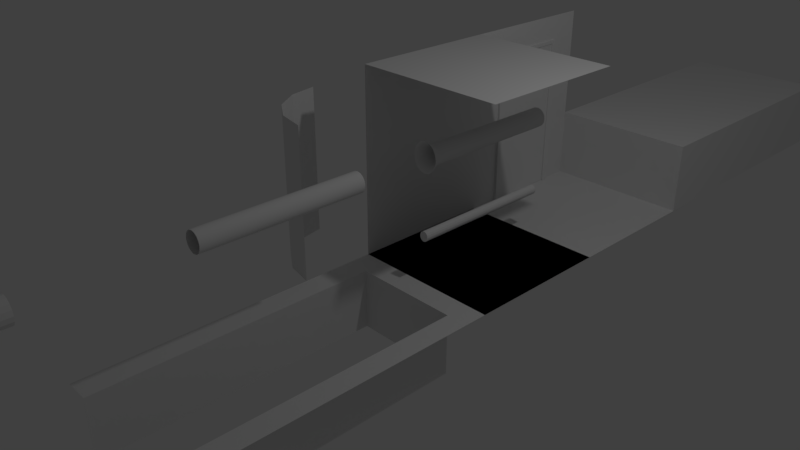 # Source: RoomBuilder.blend  (saved by Blender 2.78.0; exported with 4.5.12 LTS)
import bpy
from mathutils import Matrix  # noqa: F401  (used for matrix-valued properties, if any)

bpy.ops.wm.read_factory_settings(use_empty=True)
scene = bpy.context.scene
scene.name = 'Scene'

# ---- collections
col_collection_1 = bpy.data.collections.new('Collection 1'); scene.collection.children.link(col_collection_1)

# ---- materials (node trees are filled in below, after node groups)
mat_pipe = bpy.data.materials.new('Pipe')
mat_pipe.alpha_threshold = 0.0
mat_pipe.use_transparent_shadow = False
mat_pipe.roughness = 0.5
mat_floor = bpy.data.materials.new('Floor')
mat_floor.alpha_threshold = 0.0
mat_floor.use_transparent_shadow = False
mat_floor.roughness = 0.5
mat_floor.line_color = (0.0, 0.0, 0.0, 1.0)
mat_pit = bpy.data.materials.new('Pit')
mat_pit.alpha_threshold = 0.0
mat_pit.use_transparent_shadow = False
mat_pit.roughness = 0.5
mat_pit.line_color = (0.0, 0.0, 0.0, 1.0)
mat_wall = bpy.data.materials.new('Wall')
mat_wall.alpha_threshold = 0.0
mat_wall.use_transparent_shadow = False
mat_wall.roughness = 0.5
mat_wall.line_color = (0.0, 0.0, 0.0, 1.0)
mat_ceiling = bpy.data.materials.new('Ceiling')
mat_ceiling.alpha_threshold = 0.0
mat_ceiling.use_transparent_shadow = False
mat_ceiling.roughness = 0.5
mat_ceiling.line_color = (0.0, 0.0, 0.0, 1.0)

# ---- material node trees

# ---- world
world_world = bpy.data.worlds.new('World'); scene.world = world_world
world_world.color = (0.05088, 0.05088, 0.05088)
world_world.use_sun_shadow = False
world_world.sun_shadow_jitter_overblur = 0.0
world_world.cycles.sampling_method = 'MANUAL'

# ---- cameras
cam_camera = bpy.data.cameras.new('Camera')
cam_camera.clip_end = 100.0
cam_camera.lens = 35.0
cam_camera.sensor_width = 32.0
cam_camera.sensor_height = 18.0
cam_camera.ortho_scale = 7.314
cam_camera.dof.focus_distance = 0.0
cam_camera.dof.aperture_fstop = 128.0

# ---- lights
light_lamp = bpy.data.lights.new('Lamp', 'POINT')
light_lamp.transmission_factor = 0.0
light_lamp.cutoff_distance = 30.0
light_lamp.energy = 100.0
light_lamp.shadow_buffer_clip_start = 1.001
light_lamp.shadow_soft_size = 0.1
light_lamp.shadow_maximum_resolution = 0.006
light_lamp.use_absolute_resolution = True

# ---- meshes
me_cylinder_006 = bpy.data.meshes.new('Cylinder.006')
me_cylinder_006.from_pydata([(1.0, 0.004065, 1.752), (1.0, -1.996, 1.751), (1.046, 0.004065, 1.743), (1.044, -1.996, 1.742), (1.086, 0.004065, 1.715), (1.082, -1.996, 1.715), (1.112, 0.004065, 1.674), (1.107, -1.996, 1.674), (1.121, 0.004065, 1.626), (1.116, -1.996, 1.626), (1.112, 0.004065, 1.578), (1.107, -1.996, 1.578), (1.086, 0.004065, 1.537), (1.082, -1.996, 1.538), (1.046, 0.004065, 1.51), (1.044, -1.996, 1.511), (1.0, 0.004065, 1.5), (1.0, -1.996, 1.501), (0.9537, 0.004065, 1.51), (0.9557, -1.996, 1.511), (0.9145, 0.004065, 1.537), (0.9181, -1.996, 1.538), (0.8883, 0.004065, 1.578), (0.893, -1.996, 1.578), (0.8791, 0.004065, 1.626), (0.8842, -1.996, 1.626), (0.8883, 0.004065, 1.674), (0.893, -1.996, 1.674), (0.9145, 0.004065, 1.715), (0.9181, -1.996, 1.715), (0.9537, 0.004065, 1.743), (0.9557, -1.996, 1.742), (1.0, -1.879, 1.752), (1.046, -1.879, 1.743), (1.086, -1.879, 1.715), (1.112, -1.879, 1.674), (1.121, -1.879, 1.626), (1.112, -1.879, 1.578), (1.086, -1.879, 1.537), (1.046, -1.879, 1.51), (1.0, -1.879, 1.5), (0.9537, -1.879, 1.51), (0.9145, -1.879, 1.537), (0.8883, -1.879, 1.578), (0.8791, -1.879, 1.626), (0.8883, -1.879, 1.674), (0.9145, -1.879, 1.715), (0.9537, -1.879, 1.743), (1.046, -0.085, 1.743), (1.086, -0.085, 1.715), (1.112, -0.085, 1.674), (1.121, -0.085, 1.626), (1.112, -0.085, 1.578), (1.086, -0.085, 1.537), (1.046, -0.085, 1.51), (1.0, -0.085, 1.5), (0.9537, -0.085, 1.51), (0.9145, -0.085, 1.537), (0.8883, -0.085, 1.578), (0.8791, -0.085, 1.626), (0.8883, -0.085, 1.674), (0.9145, -0.085, 1.715), (0.9537, -0.085, 1.743), (1.0, -0.085, 1.752)], [], [(32, 1, 3, 33), (33, 3, 5, 34), (34, 5, 7, 35), (35, 7, 9, 36), (36, 9, 11, 37), (37, 11, 13, 38), (38, 13, 15, 39), (39, 15, 17, 40), (40, 17, 19, 41), (41, 19, 21, 42), (42, 21, 23, 43), (43, 23, 25, 44), (44, 25, 27, 45), (45, 27, 29, 46), (46, 29, 31, 47), (47, 31, 1, 32), (62, 47, 32, 63), (61, 46, 47, 62), (60, 45, 46, 61), (59, 44, 45, 60), (58, 43, 44, 59), (57, 42, 43, 58), (56, 41, 42, 57), (55, 40, 41, 56), (54, 39, 40, 55), (53, 38, 39, 54), (52, 37, 38, 53), (51, 36, 37, 52), (50, 35, 36, 51), (49, 34, 35, 50), (48, 33, 34, 49), (63, 32, 33, 48), (0, 63, 48, 2), (2, 48, 49, 4), (4, 49, 50, 6), (6, 50, 51, 8), (8, 51, 52, 10), (10, 52, 53, 12), (12, 53, 54, 14), (14, 54, 55, 16), (16, 55, 56, 18), (18, 56, 57, 20), (20, 57, 58, 22), (22, 58, 59, 24), (24, 59, 60, 26), (26, 60, 61, 28), (28, 61, 62, 30), (30, 62, 63, 0)])
me_cylinder_006.polygons.foreach_set('use_smooth', [True] * 48)
_uv = me_cylinder_006.uv_layers.new(name='UVMap')
_uv.uv.foreach_set('vector', [0.1722, 0.2481, 0.01963, 0.249, 0.01936, 0.1895, 0.172, 0.1868, 0.172, 0.1868, 0.01936, 0.1895, 0.01906, 0.1286, 0.1717, 0.1247, 0.1717, 0.1247, 0.01906, 0.1286, 0.0184, 0.06596, 0.1713, 0.06167, 0.1713, 0.06167, 0.0184, 0.06596, 0.01704, 0.002063, 0.1706, -0.00223, 0.1703, 0.9973, 0.01679, 0.993, 0.01818, 0.929, 0.1711, 0.9334, 0.1711, 0.9334, 0.01818, 0.929, 0.01888, 0.8664, 0.1716, 0.8703, 0.1716, 0.8703, 0.01888, 0.8664, 0.01921, 0.8055, 0.1718, 0.8083, 0.1718, 0.8083, 0.01921, 0.8055, 0.0195, 0.746, 0.1721, 0.747, 0.1721, 0.747, 0.0195, 0.746, 0.01981, 0.6863, 0.1725, 0.6857, 0.1725, 0.6857, 0.01981, 0.6863, 0.02018, 0.6252, 0.1729, 0.6238, 0.1729, 0.6238, 0.02018, 0.6252, 0.02046, 0.562, 0.1733, 0.561, 0.1733, 0.561, 0.02046, 0.562, 0.02049, 0.4975, 0.1736, 0.4975, 0.1736, 0.4975, 0.02049, 0.4975, 0.02049, 0.4329, 0.1734, 0.4341, 0.1734, 0.4341, 0.02049, 0.4329, 0.02024, 0.3698, 0.173, 0.3713, 0.173, 0.3713, 0.02024, 0.3698, 0.0199, 0.3087, 0.1726, 0.3094, 0.1726, 0.3094, 0.0199, 0.3087, 0.01963, 0.249, 0.1722, 0.2481, 0.8736, 0.3047, 0.1726, 0.3094, 0.1722, 0.2481, 0.8736, 0.2433, 0.8736, 0.3669, 0.173, 0.3713, 0.1726, 0.3094, 0.8736, 0.3047, 0.8736, 0.43, 0.1734, 0.4341, 0.173, 0.3713, 0.8736, 0.3669, 0.8736, 0.4938, 0.1736, 0.4975, 0.1734, 0.4341, 0.8736, 0.43, 0.8736, 0.5577, 0.1733, 0.561, 0.1736, 0.4975, 0.8736, 0.4938, 0.8735, 0.6208, 0.1729, 0.6238, 0.1733, 0.561, 0.8736, 0.5577, 0.8735, 0.6829, 0.1725, 0.6857, 0.1729, 0.6238, 0.8735, 0.6208, 0.8735, 0.7444, 0.1721, 0.747, 0.1725, 0.6857, 0.8735, 0.6829, 0.8734, 0.8058, 0.1718, 0.8083, 0.1721, 0.747, 0.8735, 0.7444, 0.8734, 0.8679, 0.1716, 0.8703, 0.1718, 0.8083, 0.8734, 0.8058, 0.8733, 0.9311, 0.1711, 0.9334, 0.1716, 0.8703, 0.8734, 0.8679, 0.8733, 0.9948, 0.1703, 0.9973, 0.1711, 0.9334, 0.8733, 0.9311, 0.8736, 0.05656, 0.1713, 0.06167, 0.1706, -0.00223, 0.8736, -0.007273, 0.8736, 0.1197, 0.1717, 0.1247, 0.1713, 0.06167, 0.8736, 0.05656, 0.8736, 0.1818, 0.172, 0.1868, 0.1717, 0.1247, 0.8736, 0.1197, 0.8736, 0.2433, 0.1722, 0.2481, 0.172, 0.1868, 0.8736, 0.1818, 0.9895, 0.2433, 0.8736, 0.2433, 0.8736, 0.1818, 0.9895, 0.1818, 0.9895, 0.1818, 0.8736, 0.1818, 0.8736, 0.1197, 0.9895, 0.1197, 0.9895, 0.1197, 0.8736, 0.1197, 0.8736, 0.05656, 0.9895, 0.05654, 0.9895, 0.05654, 0.8736, 0.05656, 0.8736, -0.007273, 0.9895, -0.007275, 0.9891, 0.9949, 0.8733, 0.9948, 0.8733, 0.9311, 0.9892, 0.9312, 0.9892, 0.9312, 0.8733, 0.9311, 0.8734, 0.8679, 0.9892, 0.868, 0.9892, 0.868, 0.8734, 0.8679, 0.8734, 0.8058, 0.9893, 0.8059, 0.9893, 0.8059, 0.8734, 0.8058, 0.8735, 0.7444, 0.9893, 0.7444, 0.9893, 0.7444, 0.8735, 0.7444, 0.8735, 0.6829, 0.9893, 0.683, 0.9893, 0.683, 0.8735, 0.6829, 0.8735, 0.6208, 0.9894, 0.6208, 0.9894, 0.6208, 0.8735, 0.6208, 0.8736, 0.5577, 0.9894, 0.5577, 0.9894, 0.5577, 0.8736, 0.5577, 0.8736, 0.4938, 0.9894, 0.4939, 0.9894, 0.4939, 0.8736, 0.4938, 0.8736, 0.43, 0.9895, 0.43, 0.9895, 0.43, 0.8736, 0.43, 0.8736, 0.3669, 0.9895, 0.3669, 0.9895, 0.3669, 0.8736, 0.3669, 0.8736, 0.3047, 0.9895, 0.3047, 0.9895, 0.3047, 0.8736, 0.3047, 0.8736, 0.2433, 0.9895, 0.2433])
me_cylinder_006.materials.append(mat_pipe)
me_cylinder_006.use_remesh_preserve_volume = False
me_cylinder_006.use_remesh_preserve_attributes = False
me_cylinder_006.use_mirror_vertex_groups = False
me_cylinder_006.update()
me_cube_009 = bpy.data.meshes.new('Cube.009')
me_cube_009.from_pydata([(1.995, 2.0, 0.0), (1.995, -2.384e-07, 0.0), (2.98e-08, 0.0, 0.0), (5.066e-07, 2.0, 0.0), (1.995, 2.0, 0.9655), (1.995, -2.384e-07, 0.9655), (5.066e-07, 2.0, 0.9655), (2.98e-08, 0.0, 0.9655)], [], [(1, 2, 3, 0), (4, 6, 7, 5), (2, 1, 5, 7), (1, 0, 4, 5), (3, 2, 7, 6), (0, 3, 6, 4)])
_uv = me_cube_009.uv_layers.new(name='UVMap')
_uv.uv.foreach_set('vector', [9.996e-05, 0.0001001, 0.0001002, 0.9999, 0.9874, 1.006, 0.9874, 0.00635, 0.9874, 1.006, 0.0001002, 0.9999, 9.996e-05, 0.0001001, 0.9874, 0.00635, 9.996e-05, 0.0001001, 0.9874, 0.00635, 0.9874, 0.00635, 9.996e-05, 0.0001001, 0.9874, 0.00635, 0.9874, 1.006, 0.9874, 1.006, 0.9874, 0.00635, 0.0001002, 0.9999, 9.996e-05, 0.0001001, 9.996e-05, 0.0001001, 0.0001002, 0.9999, 0.9874, 1.006, 0.0001002, 0.9999, 0.0001002, 0.9999, 0.9874, 1.006])
me_cube_009.materials.append(mat_floor)
me_cube_009.use_remesh_preserve_volume = False
me_cube_009.use_remesh_preserve_attributes = False
me_cube_009.use_mirror_vertex_groups = False
me_cube_009.update()
me_cylinder_005 = bpy.data.meshes.new('Cylinder.005')
me_cylinder_005.from_pydata([(1.0, -0.6906, 1.768), (1.0, -1.556, 1.763), (1.052, -0.6906, 1.757), (1.051, -1.556, 1.752), (1.096, -0.6906, 1.726), (1.093, -1.556, 1.723), (1.125, -0.6906, 1.68), (1.122, -1.556, 1.678), (1.136, -0.6906, 1.626), (1.132, -1.556, 1.626), (1.125, -0.6906, 1.572), (1.122, -1.556, 1.574), (1.096, -0.6906, 1.526), (1.093, -1.556, 1.53), (1.052, -0.6906, 1.496), (1.051, -1.556, 1.5), (1.0, -0.6906, 1.485), (1.0, -1.556, 1.49), (0.948, -0.6906, 1.496), (0.9495, -1.556, 1.5), (0.904, -0.6906, 1.526), (0.9067, -1.556, 1.53), (0.8745, -0.6906, 1.572), (0.878, -1.556, 1.574), (0.8642, -0.6906, 1.626), (0.868, -1.556, 1.626), (0.8745, -0.6906, 1.68), (0.878, -1.556, 1.678), (0.904, -0.6906, 1.726), (0.9067, -1.556, 1.723), (0.948, -0.6906, 1.757), (0.9495, -1.556, 1.752), (1.0, -1.356, 1.765), (1.052, -1.356, 1.754), (1.096, -1.356, 1.724), (1.126, -1.356, 1.679), (1.136, -1.356, 1.626), (1.126, -1.356, 1.573), (1.096, -1.356, 1.528), (1.052, -1.356, 1.498), (1.0, -1.356, 1.488), (0.9478, -1.356, 1.498), (0.9035, -1.356, 1.528), (0.8739, -1.356, 1.573), (0.8635, -1.356, 1.626), (0.8739, -1.356, 1.679), (0.9035, -1.356, 1.724), (0.9478, -1.356, 1.754), (1.052, -0.9263, 1.757), (1.096, -0.9263, 1.726), (1.125, -0.9263, 1.68), (1.136, -0.9263, 1.626), (1.125, -0.9263, 1.572), (1.096, -0.9263, 1.526), (1.052, -0.9263, 1.496), (1.0, -0.9263, 1.485), (0.948, -0.9263, 1.496), (0.904, -0.9263, 1.526), (0.8745, -0.9263, 1.572), (0.8642, -0.9263, 1.626), (0.8745, -0.9263, 1.68), (0.904, -0.9263, 1.726), (0.948, -0.9263, 1.757), (1.0, -0.9263, 1.768), (1.0, -1.353, 1.752), (1.046, -1.353, 1.743), (1.086, -1.353, 1.715), (1.112, -1.353, 1.674), (1.121, -1.353, 1.626), (1.112, -1.353, 1.578), (1.086, -1.353, 1.537), (1.046, -1.353, 1.51), (1.0, -1.353, 1.5), (0.9537, -1.353, 1.51), (0.9145, -1.353, 1.537), (0.8883, -1.353, 1.578), (0.8791, -1.353, 1.626), (0.8883, -1.353, 1.674), (0.9145, -1.353, 1.715), (0.9537, -1.353, 1.743), (1.046, -0.9295, 1.743), (1.086, -0.9295, 1.715), (1.112, -0.9295, 1.674), (1.121, -0.9295, 1.626), (1.112, -0.9295, 1.578), (1.086, -0.9295, 1.537), (1.046, -0.9295, 1.51), (1.0, -0.9295, 1.5), (0.9537, -0.9295, 1.51), (0.9145, -0.9295, 1.537), (0.8883, -0.9295, 1.578), (0.8791, -0.9295, 1.626), (0.8883, -0.9295, 1.674), (0.9145, -0.9295, 1.715), (0.9537, -0.9295, 1.743), (1.0, -0.9295, 1.752)], [], [(32, 1, 3, 33), (33, 3, 5, 34), (34, 5, 7, 35), (35, 7, 9, 36), (36, 9, 11, 37), (37, 11, 13, 38), (38, 13, 15, 39), (39, 15, 17, 40), (40, 17, 19, 41), (41, 19, 21, 42), (42, 21, 23, 43), (43, 23, 25, 44), (44, 25, 27, 45), (45, 27, 29, 46), (3, 1, 31, 29, 27, 25, 23, 21, 19, 17, 15, 13, 11, 9, 7, 5), (46, 29, 31, 47), (47, 31, 1, 32), (0, 2, 4, 6, 8, 10, 12, 14, 16, 18, 20, 22, 24, 26, 28, 30), (79, 47, 32, 64), (78, 46, 47, 79), (77, 45, 46, 78), (76, 44, 45, 77), (75, 43, 44, 76), (74, 42, 43, 75), (73, 41, 42, 74), (72, 40, 41, 73), (71, 39, 40, 72), (70, 38, 39, 71), (69, 37, 38, 70), (68, 36, 37, 69), (67, 35, 36, 68), (66, 34, 35, 67), (65, 33, 34, 66), (64, 32, 33, 65), (0, 63, 48, 2), (2, 48, 49, 4), (4, 49, 50, 6), (6, 50, 51, 8), (8, 51, 52, 10), (10, 52, 53, 12), (12, 53, 54, 14), (14, 54, 55, 16), (16, 55, 56, 18), (18, 56, 57, 20), (20, 57, 58, 22), (22, 58, 59, 24), (24, 59, 60, 26), (26, 60, 61, 28), (28, 61, 62, 30), (30, 62, 63, 0), (95, 64, 65, 80), (80, 65, 66, 81), (81, 66, 67, 82), (82, 67, 68, 83), (83, 68, 69, 84), (84, 69, 70, 85), (85, 70, 71, 86), (86, 71, 72, 87), (87, 72, 73, 88), (88, 73, 74, 89), (89, 74, 75, 90), (90, 75, 76, 91), (91, 76, 77, 92), (92, 77, 78, 93), (93, 78, 79, 94), (94, 79, 64, 95), (62, 94, 95, 63), (61, 93, 94, 62), (60, 92, 93, 61), (59, 91, 92, 60), (58, 90, 91, 59), (57, 89, 90, 58), (56, 88, 89, 57), (55, 87, 88, 56), (54, 86, 87, 55), (53, 85, 86, 54), (52, 84, 85, 53), (51, 83, 84, 52), (50, 82, 83, 51), (49, 81, 82, 50), (48, 80, 81, 49), (63, 95, 80, 48)])
me_cylinder_005.materials.append(mat_pipe)
me_cylinder_005.use_remesh_preserve_volume = False
me_cylinder_005.use_remesh_preserve_attributes = False
me_cylinder_005.use_mirror_vertex_groups = False
me_cylinder_005.update()
me_cube_008 = bpy.data.meshes.new('Cube.008')
me_cube_008.from_pydata([(1.995, 2.0, 0.0), (1.995, -2.384e-07, 0.0), (2.98e-08, 0.0, 0.0), (5.066e-07, 2.0, 0.0), (1.995, 2.0, 0.9655), (1.995, -2.384e-07, 0.9655), (5.066e-07, 2.0, 0.9655), (2.98e-08, 0.0, 0.9655)], [], [(1, 2, 3, 0), (4, 6, 7, 5), (2, 1, 5, 7), (1, 0, 4, 5), (3, 2, 7, 6), (0, 3, 6, 4)])
_uv = me_cube_008.uv_layers.new(name='UVMap')
_uv.uv.foreach_set('vector', [9.996e-05, 0.0001001, 0.0001002, 0.9999, 0.9874, 1.006, 0.9874, 0.00635, 0.9874, 1.006, 0.0001002, 0.9999, 9.996e-05, 0.0001001, 0.9874, 0.00635, 9.996e-05, 0.0001001, 0.9874, 0.00635, 0.9874, 0.00635, 9.996e-05, 0.0001001, 0.9874, 0.00635, 0.9874, 1.006, 0.9874, 1.006, 0.9874, 0.00635, 0.0001002, 0.9999, 9.996e-05, 0.0001001, 9.996e-05, 0.0001001, 0.0001002, 0.9999, 0.9874, 1.006, 0.0001002, 0.9999, 0.0001002, 0.9999, 0.9874, 1.006])
me_cube_008.materials.append(mat_floor)
me_cube_008.use_remesh_preserve_volume = False
me_cube_008.use_remesh_preserve_attributes = False
me_cube_008.use_mirror_vertex_groups = False
me_cube_008.update()
me_cylinder_004 = bpy.data.meshes.new('Cylinder.004')
me_cylinder_004.from_pydata([(1.0, 0.004065, 1.694), (1.0, -1.996, 1.694), (1.023, 0.004065, 1.688), (1.023, -1.996, 1.688), (1.043, 0.004065, 1.674), (1.043, -1.996, 1.674), (1.056, 0.004065, 1.652), (1.056, -1.996, 1.652), (1.061, 0.004065, 1.626), (1.061, -1.996, 1.626), (1.056, 0.004065, 1.601), (1.056, -1.996, 1.601), (1.043, 0.004065, 1.579), (1.043, -1.996, 1.579), (1.023, 0.004065, 1.564), (1.023, -1.996, 1.564), (1.0, 0.004065, 1.559), (1.0, -1.996, 1.559), (0.9767, 0.004065, 1.564), (0.9767, -1.996, 1.564), (0.957, 0.004065, 1.579), (0.957, -1.996, 1.579), (0.9438, 0.004065, 1.601), (0.9438, -1.996, 1.601), (0.9392, 0.004065, 1.626), (0.9392, -1.996, 1.626), (0.9438, 0.004065, 1.652), (0.9438, -1.996, 1.652), (0.957, 0.004065, 1.674), (0.957, -1.996, 1.674), (0.9767, 0.004065, 1.688), (0.9767, -1.996, 1.688)], [], [(0, 1, 3, 2), (2, 3, 5, 4), (4, 5, 7, 6), (6, 7, 9, 8), (8, 9, 11, 10), (10, 11, 13, 12), (12, 13, 15, 14), (14, 15, 17, 16), (16, 17, 19, 18), (18, 19, 21, 20), (20, 21, 23, 22), (22, 23, 25, 24), (24, 25, 27, 26), (26, 27, 29, 28), (3, 1, 31, 29, 27, 25, 23, 21, 19, 17, 15, 13, 11, 9, 7, 5), (28, 29, 31, 30), (30, 31, 1, 0), (0, 2, 4, 6, 8, 10, 12, 14, 16, 18, 20, 22, 24, 26, 28, 30)])
me_cylinder_004.materials.append(mat_pipe)
me_cylinder_004.use_remesh_preserve_volume = False
me_cylinder_004.use_remesh_preserve_attributes = False
me_cylinder_004.use_mirror_vertex_groups = False
me_cylinder_004.update()
me_cylinder_003 = bpy.data.meshes.new('Cylinder.003')
me_cylinder_003.from_pydata([(1.0, 0.004065, 1.752), (1.0, -1.996, 1.825), (1.046, 0.004065, 1.743), (1.065, -1.996, 1.81), (1.086, 0.004065, 1.715), (1.121, -1.996, 1.767), (1.112, 0.004065, 1.674), (1.158, -1.996, 1.702), (1.121, 0.004065, 1.626), (1.171, -1.996, 1.626), (1.112, 0.004065, 1.578), (1.158, -1.996, 1.55), (1.086, 0.004065, 1.537), (1.121, -1.996, 1.486), (1.046, 0.004065, 1.51), (1.065, -1.996, 1.443), (1.0, 0.004065, 1.5), (1.0, -1.996, 1.428), (0.9537, 0.004065, 1.51), (0.9346, -1.996, 1.443), (0.9145, 0.004065, 1.537), (0.8791, -1.996, 1.486), (0.8883, 0.004065, 1.578), (0.8421, -1.996, 1.55), (0.8791, 0.004065, 1.626), (0.8291, -1.996, 1.626), (0.8883, 0.004065, 1.674), (0.8421, -1.996, 1.702), (0.9145, 0.004065, 1.715), (0.8791, -1.996, 1.767), (0.9537, 0.004065, 1.743), (0.9346, -1.996, 1.81), (1.0, -1.879, 1.752), (1.046, -1.879, 1.743), (1.086, -1.879, 1.715), (1.112, -1.879, 1.674), (1.121, -1.879, 1.626), (1.112, -1.879, 1.578), (1.086, -1.879, 1.537), (1.046, -1.879, 1.51), (1.0, -1.879, 1.5), (0.9537, -1.879, 1.51), (0.9145, -1.879, 1.537), (0.8883, -1.879, 1.578), (0.8791, -1.879, 1.626), (0.8883, -1.879, 1.674), (0.9145, -1.879, 1.715), (0.9537, -1.879, 1.743), (1.046, -0.085, 1.743), (1.086, -0.085, 1.715), (1.112, -0.085, 1.674), (1.121, -0.085, 1.626), (1.112, -0.085, 1.578), (1.086, -0.085, 1.537), (1.046, -0.085, 1.51), (1.0, -0.085, 1.5), (0.9537, -0.085, 1.51), (0.9145, -0.085, 1.537), (0.8883, -0.085, 1.578), (0.8791, -0.085, 1.626), (0.8883, -0.085, 1.674), (0.9145, -0.085, 1.715), (0.9537, -0.085, 1.743), (1.0, -0.085, 1.752)], [], [(32, 1, 3, 33), (33, 3, 5, 34), (34, 5, 7, 35), (35, 7, 9, 36), (36, 9, 11, 37), (37, 11, 13, 38), (38, 13, 15, 39), (39, 15, 17, 40), (40, 17, 19, 41), (41, 19, 21, 42), (42, 21, 23, 43), (43, 23, 25, 44), (44, 25, 27, 45), (45, 27, 29, 46), (46, 29, 31, 47), (47, 31, 1, 32), (62, 47, 32, 63), (61, 46, 47, 62), (60, 45, 46, 61), (59, 44, 45, 60), (58, 43, 44, 59), (57, 42, 43, 58), (56, 41, 42, 57), (55, 40, 41, 56), (54, 39, 40, 55), (53, 38, 39, 54), (52, 37, 38, 53), (51, 36, 37, 52), (50, 35, 36, 51), (49, 34, 35, 50), (48, 33, 34, 49), (63, 32, 33, 48), (0, 63, 48, 2), (2, 48, 49, 4), (4, 49, 50, 6), (6, 50, 51, 8), (8, 51, 52, 10), (10, 52, 53, 12), (12, 53, 54, 14), (14, 54, 55, 16), (16, 55, 56, 18), (18, 56, 57, 20), (20, 57, 58, 22), (22, 58, 59, 24), (24, 59, 60, 26), (26, 60, 61, 28), (28, 61, 62, 30), (30, 62, 63, 0)])
me_cylinder_003.polygons.foreach_set('use_smooth', [True] * 48)
_uv = me_cylinder_003.uv_layers.new(name='UVMap')
_uv.uv.foreach_set('vector', [0.1993, 0.2841, 0.05588, 0.2738, 0.06287, 0.2169, 0.2025, 0.2304, 0.2025, 0.2304, 0.06287, 0.2169, 0.07571, 0.1583, 0.2083, 0.1769, 0.2083, 0.1769, 0.07571, 0.1583, 0.0932, 0.09564, 0.216, 0.1241, 0.216, 0.1241, 0.0932, 0.09564, 0.1157, 0.02971, 0.225, 0.07296, 0.2248, 0.9325, 0.1157, 0.9757, 0.09319, 0.9099, 0.2157, 0.8815, 0.2157, 0.8815, 0.09319, 0.9099, 0.07571, 0.8474, 0.208, 0.8288, 0.208, 0.8288, 0.07571, 0.8474, 0.06287, 0.7889, 0.2023, 0.7754, 0.2023, 0.7754, 0.06287, 0.7889, 0.05588, 0.732, 0.1991, 0.7218, 0.1991, 0.7218, 0.05588, 0.732, 0.05647, 0.6757, 0.1963, 0.6679, 0.1963, 0.6679, 0.05647, 0.6757, 0.06139, 0.6193, 0.1955, 0.6133, 0.1955, 0.6133, 0.06139, 0.6193, 0.06676, 0.5616, 0.195, 0.5581, 0.195, 0.5581, 0.06676, 0.5616, 0.06927, 0.503, 0.1937, 0.503, 0.1937, 0.503, 0.06927, 0.503, 0.06676, 0.4444, 0.1951, 0.4479, 0.1951, 0.4479, 0.06676, 0.4444, 0.0614, 0.3866, 0.1955, 0.3927, 0.1955, 0.3927, 0.0614, 0.3866, 0.05648, 0.3303, 0.1965, 0.3381, 0.1965, 0.3381, 0.05648, 0.3303, 0.05588, 0.2738, 0.1993, 0.2841, 0.8431, 0.3463, 0.1965, 0.3381, 0.1993, 0.2841, 0.8433, 0.2959, 0.8429, 0.3973, 0.1955, 0.3927, 0.1965, 0.3381, 0.8431, 0.3463, 0.8429, 0.4492, 0.1951, 0.4479, 0.1955, 0.3927, 0.8429, 0.3973, 0.8429, 0.5017, 0.1937, 0.503, 0.1951, 0.4479, 0.8429, 0.4492, 0.843, 0.5542, 0.195, 0.5581, 0.1937, 0.503, 0.8429, 0.5017, 0.8432, 0.6061, 0.1955, 0.6133, 0.195, 0.5581, 0.843, 0.5542, 0.8435, 0.657, 0.1963, 0.6679, 0.1955, 0.6133, 0.8432, 0.6061, 0.8437, 0.7074, 0.1991, 0.7218, 0.1963, 0.6679, 0.8435, 0.657, 0.844, 0.7578, 0.2023, 0.7754, 0.1991, 0.7218, 0.8437, 0.7074, 0.8443, 0.8089, 0.208, 0.8288, 0.2023, 0.7754, 0.844, 0.7578, 0.8446, 0.861, 0.2157, 0.8815, 0.208, 0.8288, 0.8443, 0.8089, 0.845, 0.9142, 0.2248, 0.9325, 0.2157, 0.8815, 0.8446, 0.861, 0.8441, 0.143, 0.216, 0.1241, 0.225, 0.07296, 0.8445, 0.09067, 0.8438, 0.1947, 0.2083, 0.1769, 0.216, 0.1241, 0.8441, 0.143, 0.8436, 0.2456, 0.2025, 0.2304, 0.2083, 0.1769, 0.8438, 0.1947, 0.8433, 0.2959, 0.1993, 0.2841, 0.2025, 0.2304, 0.8436, 0.2456, 0.9382, 0.2963, 0.8433, 0.2959, 0.8436, 0.2456, 0.9384, 0.2461, 0.9384, 0.2461, 0.8436, 0.2456, 0.8438, 0.1947, 0.9387, 0.1952, 0.9387, 0.1952, 0.8438, 0.1947, 0.8441, 0.143, 0.939, 0.1436, 0.939, 0.1436, 0.8441, 0.143, 0.8445, 0.09067, 0.9393, 0.09133, 0.941, 0.913, 0.845, 0.9142, 0.8446, 0.861, 0.9403, 0.8601, 0.9403, 0.8601, 0.8446, 0.861, 0.8443, 0.8089, 0.9397, 0.8082, 0.9397, 0.8082, 0.8443, 0.8089, 0.844, 0.7578, 0.9392, 0.7571, 0.9392, 0.7571, 0.844, 0.7578, 0.8437, 0.7074, 0.9388, 0.7068, 0.9388, 0.7068, 0.8437, 0.7074, 0.8435, 0.657, 0.9384, 0.6565, 0.9384, 0.6565, 0.8435, 0.657, 0.8432, 0.6061, 0.9382, 0.6056, 0.9382, 0.6056, 0.8432, 0.6061, 0.843, 0.5542, 0.9381, 0.5539, 0.9381, 0.5539, 0.843, 0.5542, 0.8429, 0.5017, 0.938, 0.5016, 0.938, 0.5016, 0.8429, 0.5017, 0.8429, 0.4492, 0.9379, 0.4492, 0.9379, 0.4492, 0.8429, 0.4492, 0.8429, 0.3973, 0.938, 0.3975, 0.938, 0.3975, 0.8429, 0.3973, 0.8431, 0.3463, 0.938, 0.3466, 0.938, 0.3466, 0.8431, 0.3463, 0.8433, 0.2959, 0.9382, 0.2963])
me_cylinder_003.materials.append(mat_pipe)
me_cylinder_003.use_remesh_preserve_volume = False
me_cylinder_003.use_remesh_preserve_attributes = False
me_cylinder_003.use_mirror_vertex_groups = False
me_cylinder_003.update()
me_cube_007 = bpy.data.meshes.new('Cube.007')
me_cube_007.from_pydata([(2.0, -2.384e-07, 0.0), (2.0, -2.0, 0.0), (2.98e-08, -2.0, 0.0), (5.066e-07, 0.0, 0.0), (2.0, -1.692, 0.0), (1.033e-07, -1.692, 0.0), (4.32e-07, -0.313, 0.0), (2.0, -0.313, 0.0), (1.713, -2.169e-07, 0.0), (1.713, -2.0, 0.0), (1.713, -1.692, 0.0), (1.713, -0.313, 0.0), (0.3116, -3.715e-08, 0.0), (0.3116, -2.0, 0.0), (0.3116, -1.692, 0.0), (0.3116, -0.313, 0.0), (0.3116, -3.715e-08, -0.8053), (0.3116, -2.0, -0.8053), (1.713, -1.692, -0.8053), (1.713, -0.313, -0.8053), (1.713, -2.169e-07, -0.8053), (1.713, -2.0, -0.8053), (0.3116, -1.692, -0.8053), (0.3116, -0.313, -0.8053)], [], [(14, 5, 2, 13), (15, 6, 5, 14), (12, 3, 6, 15), (0, 8, 11, 7), (7, 11, 10, 4), (4, 10, 9, 1), (14, 22, 23, 15), (11, 19, 18, 10), (11, 8, 20, 19), (18, 21, 9, 10), (14, 13, 17, 22), (23, 16, 12, 15)])
_uv = me_cube_007.uv_layers.new(name='UVMap')
_uv.uv.foreach_set('vector', [0.4114, 0.1653, -0.002372, 0.1642, -0.004439, 0.01451, 0.4094, 0.01555, 0.4207, 0.8346, 0.006867, 0.8336, -0.002372, 0.1642, 0.4114, 0.1653, 0.4228, 0.9866, 0.008964, 0.9855, 0.006867, 0.8336, 0.4207, 0.8346, 0.002137, 0.004126, 0.421, 0.004126, 0.421, 0.1578, 0.002137, 0.1578, 0.002137, 0.1578, 0.421, 0.1578, 0.421, 0.835, 0.002137, 0.835, 0.002137, 0.835, 0.421, 0.835, 0.421, 0.9864, 0.002137, 0.9864, 0.4114, 0.1653, 0.9774, 0.1661, 0.9866, 0.8355, 0.4207, 0.8346, 0.421, 0.1578, 0.9884, 0.1672, 0.9884, 0.8443, 0.421, 0.835, 0.421, 0.1578, 0.421, 0.004126, 0.9884, 0.0135, 0.9884, 0.1672, 0.9884, 0.8443, 0.9884, 0.9958, 0.421, 0.9864, 0.421, 0.835, 0.4114, 0.1653, 0.4094, 0.01555, 0.9753, 0.0164, 0.9774, 0.1661, 0.9866, 0.8355, 0.9887, 0.9874, 0.4228, 0.9866, 0.4207, 0.8346])
me_cube_007.materials.append(mat_pit)
me_cube_007.use_remesh_preserve_volume = False
me_cube_007.use_remesh_preserve_attributes = False
me_cube_007.use_mirror_vertex_groups = False
me_cube_007.update()
me_cube_006 = bpy.data.meshes.new('Cube.006')
me_cube_006.from_pydata([(2.0, 4.0, 0.0), (2.0, 2.0, 0.0), (2.98e-08, 2.0, 0.0), (5.066e-07, 4.0, 0.0)], [], [(0, 3, 2, 1)])
_uv = me_cube_006.uv_layers.new(name='UVMap')
_uv.uv.foreach_set('vector', [0.9999, 0.9999, 0.0001005, 0.9999, 9.998e-05, 0.0001002, 0.9999, 9.998e-05])
me_cube_006.materials.append(mat_floor)
me_cube_006.use_remesh_preserve_volume = False
me_cube_006.use_remesh_preserve_attributes = False
me_cube_006.use_mirror_vertex_groups = False
me_cube_006.update()
me_cube_005 = bpy.data.meshes.new('Cube.005')
me_cube_005.from_pydata([(0.0, 0.0, 0.0), (4.768e-07, 2.0, 0.0), (-1.192e-07, 2.384e-07, 2.5), (2.98e-07, 2.0, 2.5), (1.234e-07, 0.4272, 0.0), (-1.122e-08, 0.4272, 2.5), (3.585e-07, 1.578, 0.0), (1.945e-07, 1.578, 2.5), (-1.029e-07, 2.384e-07, 2.158), (3.225e-07, 2.0, 2.158), (7.206e-09, 0.4272, 2.158), (2.169e-07, 1.578, 2.158), (0.0431, 0.4269, 0.002554), (0.03885, 1.561, 0.002554), (0.02355, 0.4277, 2.156), (0.02355, 1.576, 2.156), (0.0431, 0.4269, 0.002554), (0.03885, 1.561, 0.002554), (0.02355, 0.4277, 2.156), (0.02355, 1.576, 2.156), (-0.02886, 0.4886, 2.109), (-0.02886, 0.4886, 0.0006623), (0.02355, 0.4891, 2.107), (0.0431, 0.4883, 0.0031), (0.0431, 0.4883, 0.0031), (0.03885, 1.501, 0.0031), (0.02355, 0.4891, 2.107), (0.02355, 1.515, 2.107), (-0.02886, 0.4272, 0.0), (-0.02886, 0.4272, 2.158), (-0.02886, 1.578, 0.0), (-0.02886, 1.578, 2.158), (-0.02886, 0.4886, 0.0006623), (-0.02886, 0.4886, 2.109), (-0.02886, 1.516, 0.0006623), (-0.02886, 1.516, 2.109)], [], [(11, 9, 3, 7), (8, 10, 5, 2), (10, 11, 7, 5), (11, 10, 14, 15), (0, 4, 10, 8), (6, 1, 9, 11), (6, 11, 15, 13), (10, 4, 12, 14), (15, 14, 18, 19), (13, 15, 19, 17), (14, 12, 16, 18), (17, 19, 27, 25), (19, 18, 26, 27), (11, 6, 30, 31), (18, 16, 24, 26), (25, 27, 35, 34), (25, 34, 30, 6, 17), (32, 33, 20, 21), (24, 16, 4, 28, 32), (31, 30, 34, 35), (29, 31, 35, 33), (28, 29, 33, 32), (10, 11, 31, 29), (4, 10, 29, 28), (24, 32, 21, 23), (33, 26, 22, 20), (26, 24, 23, 22), (26, 33, 35, 27), (23, 32, 33, 22)])
_uv = me_cube_005.uv_layers.new(name='UVMap')
_uv.uv.foreach_set('vector', [0.8023, 0.8417, 0.9973, 0.8417, 0.9973, 0.9998, 0.8023, 0.9998, 0.007522, 0.8417, 0.2049, 0.8417, 0.2049, 0.9998, 0.007522, 0.9998, 0.2049, 0.8417, 0.8023, 0.8417, 0.8023, 0.9998, 0.2049, 0.9998, 0.4272, 0.9498, 0.3898, 0.9999, 0.3893, 0.9995, 0.4215, 0.9476, 0.007521, 0.003916, 0.2049, 0.003916, 0.2049, 0.8417, 0.007522, 0.8417, 0.8023, 0.003918, 0.9973, 0.003918, 0.9973, 0.8417, 0.8023, 0.8417, 0.4272, 6.521e-05, 0.4272, 0.9498, 0.4215, 0.9476, 0.4086, 0.004294, 0.3898, 0.9999, 0.3875, 0.9937, 0.3876, 0.9937, 0.3893, 0.9995, 0.4215, 0.9476, 0.3893, 0.9995, 0.3893, 0.9995, 0.4214, 0.946, 0.4086, 0.004294, 0.4215, 0.9476, 0.4214, 0.946, 0.4087, 0.03839, 0.3893, 0.9995, 0.3876, 0.9937, 0.3876, 0.9937, 0.3893, 0.9995, 0.4087, 0.03839, 0.4214, 0.946, 0.4057, 0.9352, 0.4037, 0.04681, 0.4214, 0.946, 0.3893, 0.9995, 0.3891, 0.9973, 0.4057, 0.9352, 0.3706, 0.9429, 0.3809, 0.0387, 0.3816, 0.04051, 0.3773, 0.9428, 0.3893, 0.9995, 0.3876, 0.9937, 0.3877, 0.9937, 0.3891, 0.9973, 0.4037, 0.04681, 0.4057, 0.9352, 0.3923, 0.9344, 0.3915, 0.04741, 0.4037, 0.04681, 0.3915, 0.04741, 0.3816, 0.04051, 0.3809, 0.0387, 0.4087, 0.03839, 0.3878, 0.9937, 0.3876, 0.997, 0.3879, 0.997, 0.3878, 0.9937, 0.3877, 0.9937, 0.3876, 0.9937, 0.3878, 0.9937, 0.3878, 0.9937, 0.3877, 0.9937, 0.3773, 0.9428, 0.3816, 0.04051, 0.3915, 0.04741, 0.3923, 0.9344, 0.3867, 0.9987, 0.3773, 0.9428, 0.3923, 0.9344, 0.3876, 0.997, 0.3878, 0.9937, 0.3867, 0.9987, 0.3876, 0.997, 0.3877, 0.9937, 0.386, 0.9989, 0.3706, 0.9429, 0.3773, 0.9428, 0.3867, 0.9987, 0.3878, 0.9937, 0.386, 0.9989, 0.3867, 0.9987, 0.3878, 0.9937, 0.3877, 0.9937, 0.3878, 0.9937, 0.3878, 0.9937, 0.3878, 0.9937, 0.3876, 0.997, 0.3891, 0.9973, 0.3888, 0.9972, 0.3879, 0.997, 0.3891, 0.9973, 0.3877, 0.9937, 0.3876, 0.9937, 0.3888, 0.9972, 0.3891, 0.9973, 0.3876, 0.997, 0.3923, 0.9344, 0.4057, 0.9352, 0.3876, 0.9937, 0.3877, 0.9937, 0.3882, 0.9971, 0.3888, 0.9972])
me_cube_005.materials.append(mat_wall)
me_cube_005.use_remesh_preserve_volume = False
me_cube_005.use_remesh_preserve_attributes = False
me_cube_005.use_mirror_vertex_groups = False
me_cube_005.update()
me_cube_004 = bpy.data.meshes.new('Cube.004')
me_cube_004.from_pydata([(2.0, -2.384e-07, 0.0), (2.0, -2.0, 0.0), (2.98e-08, -2.0, 0.0), (5.066e-07, 0.0, 0.0), (2.0, -1.692, 0.0), (1.033e-07, -1.692, 0.0), (4.32e-07, -0.313, 0.0), (2.0, -0.313, 0.0), (1.713, -2.169e-07, 0.0), (1.713, -2.0, 0.0), (1.713, -1.692, 0.0), (1.713, -0.313, 0.0), (0.3116, -3.715e-08, 0.0), (0.3116, -2.0, 0.0), (0.3116, -1.692, 0.0), (0.3116, -0.313, 0.0), (0.3116, -2.0, -0.8053), (1.713, -1.692, -0.8053), (1.713, -0.313, -0.8053), (1.713, -2.0, -0.8053), (0.3116, -1.692, -0.8053), (0.3116, -0.313, -0.8053)], [], [(14, 5, 2, 13), (15, 6, 5, 14), (12, 3, 6, 15), (0, 8, 11, 7), (7, 11, 10, 4), (4, 10, 9, 1), (8, 12, 15, 11), (14, 20, 21, 15), (11, 18, 17, 10), (17, 19, 9, 10), (14, 13, 16, 20), (15, 21, 18, 11)])
_uv = me_cube_004.uv_layers.new(name='UVMap')
_uv.uv.foreach_set('vector', [0.1698, 0.1652, 0.01614, 0.1652, 0.01614, 0.0131, 0.1698, 0.0131, 0.1698, 0.8452, 0.01615, 0.8452, 0.01614, 0.1652, 0.1698, 0.1652, 0.1698, 0.9995, 0.01615, 0.9995, 0.01615, 0.8452, 0.1698, 0.8452, 1.003, 0.9995, 0.8612, 0.9995, 0.8612, 0.8452, 1.003, 0.8452, 1.003, 0.8452, 0.8612, 0.8452, 0.8612, 0.1652, 1.003, 0.1652, 1.003, 0.1652, 0.8612, 0.1652, 0.8612, 0.0131, 1.003, 0.0131, 0.8612, 0.9995, 0.1698, 0.9995, 0.1698, 0.8452, 0.8612, 0.8452, 0.4642, 0.1618, 0.5734, 0.1618, 0.5734, 0.3487, 0.4642, 0.3487, 0.4642, 0.5388, 0.5734, 0.5388, 0.5734, 0.7257, 0.4642, 0.7257, 0.5734, 0.7257, 0.5734, 0.7676, 0.4642, 0.7676, 0.4642, 0.7257, 0.4642, 0.1618, 0.4642, 0.1199, 0.5734, 0.1199, 0.5734, 0.1618, 0.4642, 0.3487, 0.5734, 0.3487, 0.5734, 0.5388, 0.4642, 0.5388])
me_cube_004.materials.append(mat_pit)
me_cube_004.use_remesh_preserve_volume = False
me_cube_004.use_remesh_preserve_attributes = False
me_cube_004.use_mirror_vertex_groups = False
me_cube_004.update()
me_cylinder = bpy.data.meshes.new('Cylinder')
me_cylinder.from_pydata([(0.0, -1.0, 0.0), (0.0, -1.0, 2.0), (-0.3827, -0.9239, 0.0), (-0.3827, -0.9239, 2.0), (-0.7071, -0.7071, 0.0), (-0.7071, -0.7071, 2.0), (-0.9239, -0.3827, 0.0), (-0.9239, -0.3827, 2.0), (-1.0, 0.0, 0.0), (-1.0, 0.0, 2.0)], [], [(0, 1, 3, 2), (2, 3, 5, 4), (4, 5, 7, 6), (6, 7, 9, 8)])
_uv = me_cylinder.uv_layers.new(name='UVMap')
_uv.uv.foreach_set('vector', [0.9971, -0.000947, 0.9908, 0.9978, 0.7436, 0.9978, 0.7499, -0.0009471, 0.7499, -0.0009471, 0.7436, 0.9978, 0.4964, 0.9978, 0.5027, -0.0009472, 0.5027, -0.0009472, 0.4964, 0.9978, 0.2492, 0.9978, 0.2555, -0.0009473, 0.2555, -0.0009473, 0.2492, 0.9978, 0.002033, 0.9978, 0.008346, -0.0009473])
me_cylinder.use_remesh_preserve_volume = False
me_cylinder.use_remesh_preserve_attributes = False
me_cylinder.use_mirror_vertex_groups = False
me_cylinder.update()
me_cube_003 = bpy.data.meshes.new('Cube.003')
me_cube_003.from_pydata([(0.0, 1.042, 0.0), (-4.75e-08, 1.042, 2.108), (0.0223, 1.043, 2.106), (0.03062, 1.042, 0.002438), (0.0, 0.0, 0.0), (0.03062, -0.0002828, 0.002438), (0.0223, 0.0005605, 2.106), (-4.75e-08, 0.0, 2.108)], [], [(5, 4, 0, 3), (3, 0, 1, 2), (2, 1, 7, 6), (6, 5, 3, 2), (4, 7, 1, 0), (4, 5, 6, 7)])
me_cube_003.materials.append(mat_wall)
me_cube_003.use_remesh_preserve_volume = False
me_cube_003.use_remesh_preserve_attributes = False
me_cube_003.use_mirror_vertex_groups = False
me_cube_003.update()
me_cube_002 = bpy.data.meshes.new('Cube.002')
me_cube_002.from_pydata([(2.0, 2.0, 0.0), (2.0, -2.384e-07, 0.0), (2.98e-08, 0.0, 0.0), (5.066e-07, 2.0, 0.0), (2.0, 2.0, 0.0), (2.0, -2.384e-07, 0.0), (2.98e-08, 0.0, 0.0), (5.066e-07, 2.0, 0.0)], [], [(0, 3, 2, 1), (4, 7, 6, 5)])
_uv = me_cube_002.uv_layers.new(name='UVMap')
_uv.uv.foreach_set('vector', [0.9874, 1.006, 0.0001002, 0.9999, 9.996e-05, 0.0001001, 0.9874, 0.00635, 0.9874, 1.009, 0.0001002, 1.003, 9.996e-05, 0.0001001, 0.9874, 0.00635])
me_cube_002.materials.append(mat_floor)
me_cube_002.use_remesh_preserve_volume = False
me_cube_002.use_remesh_preserve_attributes = False
me_cube_002.use_mirror_vertex_groups = False
me_cube_002.update()
me_cube_001 = bpy.data.meshes.new('Cube.001')
me_cube_001.from_pydata([(2.0, 2.0, 2.5), (2.0, -7.153e-07, 2.5), (-8.941e-08, 2.384e-07, 2.5), (3.278e-07, 2.0, 2.5)], [], [(0, 1, 2, 3)])
me_cube_001.materials.append(mat_ceiling)
me_cube_001.use_remesh_preserve_volume = False
me_cube_001.use_remesh_preserve_attributes = False
me_cube_001.use_mirror_vertex_groups = False
me_cube_001.update()
me_cube = bpy.data.meshes.new('Cube')
me_cube.from_pydata([(2.98e-08, 0.0, 0.0), (5.066e-07, 2.0, 0.0), (-8.941e-08, 2.384e-07, 2.5), (3.278e-07, 2.0, 2.5)], [], [(0, 1, 3, 2)])
_uv = me_cube.uv_layers.new(name='UVMap')
_uv.uv.foreach_set('vector', [0.002566, 5.995e-05, 0.9975, 5.995e-05, 1.001, 1.009, 0.005691, 1.009])
me_cube.materials.append(mat_wall)
me_cube.use_remesh_preserve_volume = False
me_cube.use_remesh_preserve_attributes = False
me_cube.use_mirror_vertex_groups = False
me_cube.update()

# ---- objects
ob_pipebigmiddle = bpy.data.objects.new('PipeBigMiddle', me_cylinder_006)
ob_electrifiedblock = bpy.data.objects.new('ElectrifiedBlock', me_cube_009)
ob_pipebig_001 = bpy.data.objects.new('PipeBig.001', me_cylinder_005)
ob_randomblock = bpy.data.objects.new('RandomBlock', me_cube_008)
ob_pipelittle = bpy.data.objects.new('PipeLittle', me_cylinder_004)
ob_pipebig = bpy.data.objects.new('PipeBig', me_cylinder_003)
ob_pitdouble = bpy.data.objects.new('Pitdouble', me_cube_007)
ob_movingfloor = bpy.data.objects.new('MovingFloor', me_cube_006)
ob_doorframe = bpy.data.objects.new('DoorFrame', me_cube_005)
ob_pittriple = bpy.data.objects.new('PitTriple', me_cube_004)
ob_cylinder = bpy.data.objects.new('Cylinder', me_cylinder)
ob_door = bpy.data.objects.new('Door', me_cube_003)
ob_floor = bpy.data.objects.new('Floor', me_cube_002)
ob_ceiling = bpy.data.objects.new('Ceiling', me_cube_001)
ob_wall = bpy.data.objects.new('Wall', me_cube)
ob_lamp = bpy.data.objects.new('Lamp', light_lamp)
ob_camera = bpy.data.objects.new('Camera', cam_camera)

# ---- transforms, parenting, visibility, modifiers, constraints
ob_pipebigmiddle.location = (-1.192e-07, -1.016, 0.0)
ob_pipebigmiddle.lineart.crease_threshold = 0.0
ob_electrifiedblock.location = (-1.49e-07, 5.984, 0.0)
ob_electrifiedblock.lock_rotations_4d = False
ob_electrifiedblock.empty_display_type = 'ARROWS'
ob_electrifiedblock.lineart.crease_threshold = 0.0
ob_pipebig_001.location = (-1.192e-07, -4.016, 0.0)
ob_pipebig_001.lineart.crease_threshold = 0.0
ob_randomblock.location = (-1.49e-07, 3.984, 0.0)
ob_randomblock.lock_rotations_4d = False
ob_randomblock.empty_display_type = 'ARROWS'
ob_randomblock.lineart.crease_threshold = 0.0
ob_pipelittle.location = (-1.192e-07, 1.984, -1.0)
ob_pipelittle.lineart.crease_threshold = 0.0
ob_pipebig.location = (-1.192e-07, 1.984, 0.0)
ob_pipebig.lineart.crease_threshold = 0.0
ob_pitdouble.location = (-1.49e-07, -2.016, 0.0)
ob_pitdouble.lock_rotations_4d = False
ob_pitdouble.empty_display_type = 'ARROWS'
ob_pitdouble.lineart.crease_threshold = 0.0
ob_movingfloor.location = (-1.49e-07, -0.01616, 0.0)
ob_movingfloor.lock_rotations_4d = False
ob_movingfloor.empty_display_type = 'ARROWS'
ob_movingfloor.lineart.crease_threshold = 0.0
ob_doorframe.location = (-1.192e-07, 1.984, 0.0)
ob_doorframe.lock_rotations_4d = False
ob_doorframe.empty_display_type = 'ARROWS'
ob_doorframe.lineart.crease_threshold = 0.0
ob_pittriple.location = (-1.49e-07, -0.01616, 0.0)
ob_pittriple.lock_rotations_4d = False
ob_pittriple.empty_display_type = 'ARROWS'
ob_pittriple.lineart.crease_threshold = 0.0
ob_cylinder.location = (0.002735, -0.01596, 0.0001182)
ob_cylinder.lineart.crease_threshold = 0.0
ob_door.location = (-0.011, 2.457, 0.0001181)
ob_door.lock_rotations_4d = False
ob_door.empty_display_type = 'ARROWS'
ob_door.lineart.crease_threshold = 0.0
ob_floor.location = (-1.49e-07, -0.01616, 0.0)
ob_floor.lock_rotations_4d = False
ob_floor.empty_display_type = 'ARROWS'
ob_floor.lineart.crease_threshold = 0.0
ob_ceiling.location = (-1.49e-07, -0.01616, 0.0)
ob_ceiling.lock_rotations_4d = False
ob_ceiling.empty_display_type = 'ARROWS'
ob_ceiling.lineart.crease_threshold = 0.0
ob_wall.location = (-1.49e-07, -0.01616, 0.0)
ob_wall.lock_rotations_4d = False
ob_wall.empty_display_type = 'ARROWS'
ob_wall.lineart.crease_threshold = 0.0
ob_lamp.location = (4.076, 1.005, 5.904)
ob_lamp.rotation_euler = (0.6503, 0.05522, 1.866)
ob_lamp.lock_rotations_4d = False
ob_lamp.empty_display_type = 'ARROWS'
ob_lamp.color = (0.0, 0.0, 0.0, 0.0)
ob_lamp.lineart.crease_threshold = 0.0
ob_camera.location = (7.481, -6.508, 5.344)
ob_camera.rotation_euler = (1.109, 0.0, 0.8149)
ob_camera.lock_rotations_4d = False
ob_camera.empty_display_type = 'ARROWS'
ob_camera.color = (0.0, 0.0, 0.0, 0.0)
ob_camera.display_type = 'WIRE'
ob_camera.lineart.crease_threshold = 0.0

# ---- collection membership
col_collection_1.objects.link(ob_pipebigmiddle)
col_collection_1.objects.link(ob_electrifiedblock)
col_collection_1.objects.link(ob_pipebig_001)
col_collection_1.objects.link(ob_randomblock)
col_collection_1.objects.link(ob_pipelittle)
col_collection_1.objects.link(ob_pipebig)
col_collection_1.objects.link(ob_pitdouble)
col_collection_1.objects.link(ob_movingfloor)
col_collection_1.objects.link(ob_doorframe)
col_collection_1.objects.link(ob_pittriple)
col_collection_1.objects.link(ob_cylinder)
col_collection_1.objects.link(ob_door)
col_collection_1.objects.link(ob_floor)
col_collection_1.objects.link(ob_ceiling)
col_collection_1.objects.link(ob_wall)
col_collection_1.objects.link(ob_lamp)
col_collection_1.objects.link(ob_camera)

# ---- scene / render settings (as saved in the file)
scene.camera = ob_camera
scene.frame_start = 1; scene.frame_end = 250; scene.frame_set(123)
scene.render.engine = 'BLENDER_EEVEE_NEXT'
scene.render.resolution_percentage = 50
scene.render.dither_intensity = 0.0
scene.cycles.use_denoising = False
scene.cycles.samples = 128
scene.cycles.sampling_pattern = 'TABULATED_SOBOL'
scene.cycles.light_sampling_threshold = 0.0
scene.cycles.use_adaptive_sampling = False
scene.cycles.use_light_tree = False
scene.cycles.blur_glossy = 0.0
scene.cycles.sample_clamp_indirect = 0.0
scene.view_settings.view_transform = 'Standard'
bpy.context.view_layer.update()
